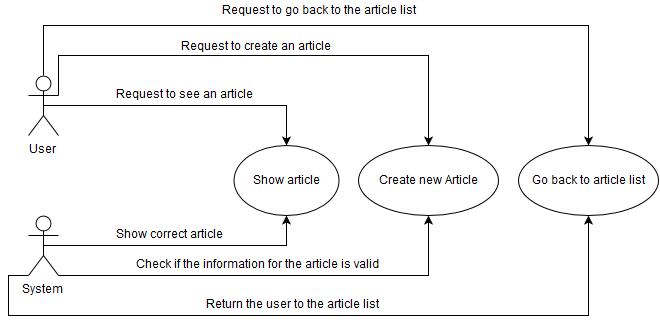

The diagram above was exported from draw.io. Its source (the exported page's mxGraphModel, read from the mxfile embedded in the PNG):
<mxGraphModel dx="1434" dy="745" grid="1" gridSize="10" guides="1" tooltips="1" connect="1" fold="1" page="1" pageScale="1" pageWidth="826" pageHeight="1169" background="#ffffff" math="0">
  <root>
    <mxCell id="0" />
    <mxCell id="1" parent="0" />
    <mxCell id="11" style="edgeStyle=orthogonalEdgeStyle;rounded=0;html=1;exitX=0.5;exitY=0.5;exitPerimeter=0;entryX=0.5;entryY=0;" edge="1" parent="1" source="2" target="8">
      <mxGeometry relative="1" as="geometry">
        <Array as="points">
          <mxPoint x="428" y="200" />
        </Array>
      </mxGeometry>
    </mxCell>
    <mxCell id="16" style="edgeStyle=orthogonalEdgeStyle;rounded=0;html=1;exitX=1;exitY=0.3333333333333333;exitPerimeter=0;entryX=0.5;entryY=0;" edge="1" parent="1" source="2" target="15">
      <mxGeometry relative="1" as="geometry">
        <Array as="points">
          <mxPoint x="200" y="150" />
          <mxPoint x="570" y="150" />
        </Array>
      </mxGeometry>
    </mxCell>
    <mxCell id="22" style="edgeStyle=orthogonalEdgeStyle;rounded=0;html=1;exitX=0.5;exitY=0;exitPerimeter=0;entryX=0.5;entryY=0;" edge="1" parent="1" source="2" target="20">
      <mxGeometry relative="1" as="geometry">
        <Array as="points">
          <mxPoint x="185" y="120" />
          <mxPoint x="730" y="120" />
        </Array>
      </mxGeometry>
    </mxCell>
    <mxCell id="2" value="User&lt;br&gt;" style="shape=umlActor;verticalLabelPosition=bottom;labelBackgroundColor=#ffffff;verticalAlign=top;html=1;" vertex="1" parent="1">
      <mxGeometry x="170" y="170" width="30" height="60" as="geometry" />
    </mxCell>
    <mxCell id="10" style="edgeStyle=orthogonalEdgeStyle;rounded=0;html=1;exitX=0.5;exitY=0.5;exitPerimeter=0;entryX=0.5;entryY=1;" edge="1" parent="1" source="7" target="8">
      <mxGeometry relative="1" as="geometry" />
    </mxCell>
    <mxCell id="17" style="edgeStyle=orthogonalEdgeStyle;rounded=0;html=1;exitX=1;exitY=1;exitPerimeter=0;entryX=0.5;entryY=1;" edge="1" parent="1" source="7" target="15">
      <mxGeometry relative="1" as="geometry">
        <Array as="points">
          <mxPoint x="570" y="370" />
        </Array>
      </mxGeometry>
    </mxCell>
    <mxCell id="23" style="edgeStyle=orthogonalEdgeStyle;rounded=0;html=1;exitX=0;exitY=1;exitPerimeter=0;entryX=0.5;entryY=1;" edge="1" parent="1" source="7" target="20">
      <mxGeometry relative="1" as="geometry">
        <Array as="points">
          <mxPoint x="150" y="370" />
          <mxPoint x="150" y="410" />
          <mxPoint x="730" y="410" />
        </Array>
      </mxGeometry>
    </mxCell>
    <mxCell id="7" value="System" style="shape=umlActor;verticalLabelPosition=bottom;labelBackgroundColor=#ffffff;verticalAlign=top;html=1;" vertex="1" parent="1">
      <mxGeometry x="170" y="310" width="30" height="60" as="geometry" />
    </mxCell>
    <mxCell id="8" value="Show article&lt;br&gt;" style="ellipse;whiteSpace=wrap;html=1;" vertex="1" parent="1">
      <mxGeometry x="375" y="240" width="105" height="70" as="geometry" />
    </mxCell>
    <mxCell id="12" value="Show correct article&lt;br&gt;" style="text;html=1;resizable=0;points=[];autosize=1;align=left;verticalAlign=top;spacingTop=-4;" vertex="1" parent="1">
      <mxGeometry x="255" y="320" width="120" height="20" as="geometry" />
    </mxCell>
    <mxCell id="14" value="Request to see an article&lt;br&gt;" style="text;html=1;resizable=0;points=[];autosize=1;align=left;verticalAlign=top;spacingTop=-4;" vertex="1" parent="1">
      <mxGeometry x="255" y="180" width="150" height="20" as="geometry" />
    </mxCell>
    <mxCell id="15" value="Create new Article&lt;br&gt;" style="ellipse;whiteSpace=wrap;html=1;" vertex="1" parent="1">
      <mxGeometry x="500" y="240" width="140" height="70" as="geometry" />
    </mxCell>
    <mxCell id="18" value="Request to create an article&lt;br&gt;" style="text;html=1;resizable=0;points=[];autosize=1;align=left;verticalAlign=top;spacingTop=-4;" vertex="1" parent="1">
      <mxGeometry x="320" y="132" width="170" height="20" as="geometry" />
    </mxCell>
    <mxCell id="19" value="Check if the information for the article is valid&lt;br&gt;" style="text;html=1;resizable=0;points=[];autosize=1;align=left;verticalAlign=top;spacingTop=-4;" vertex="1" parent="1">
      <mxGeometry x="275" y="350" width="260" height="20" as="geometry" />
    </mxCell>
    <mxCell id="20" value="Go back to article list&lt;br&gt;" style="ellipse;whiteSpace=wrap;html=1;" vertex="1" parent="1">
      <mxGeometry x="660" y="240" width="140" height="70" as="geometry" />
    </mxCell>
    <mxCell id="24" value="Request to go back to the article list&lt;br&gt;" style="text;html=1;resizable=0;points=[];autosize=1;align=left;verticalAlign=top;spacingTop=-4;" vertex="1" parent="1">
      <mxGeometry x="361" y="96" width="210" height="20" as="geometry" />
    </mxCell>
    <mxCell id="25" value="Return the user to the article list&lt;br&gt;" style="text;html=1;resizable=0;points=[];autosize=1;align=left;verticalAlign=top;spacingTop=-4;" vertex="1" parent="1">
      <mxGeometry x="345" y="390" width="190" height="20" as="geometry" />
    </mxCell>
  </root>
</mxGraphModel>